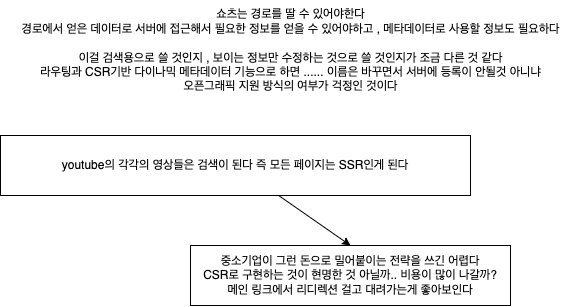

The diagram above was exported from draw.io. Its source (the exported page's mxGraphModel, read from the mxfile embedded in the PNG):
<mxGraphModel dx="756" dy="336" grid="1" gridSize="10" guides="1" tooltips="1" connect="1" arrows="1" fold="1" page="1" pageScale="1" pageWidth="827" pageHeight="1169" math="0" shadow="0">
  <root>
    <mxCell id="0" />
    <mxCell id="1" parent="0" />
    <mxCell id="2" value="쇼츠는 경로를 딸 수 있어야한다&lt;br&gt;경로에서 얻은 데이터로 서버에 접근해서 필요한 정보를 얻을 수 있어야하고 , 메타데이터로 사용할 정보도 필요하다&lt;br&gt;&lt;br&gt;이걸 검색용으로 쓸 것인지 , 보이는 정보만 수정하는 것으로 쓸 것인지가 조금 다른 것 같다&lt;br&gt;라우팅과 CSR기반 다이나믹 메타데이터 기능으로 하면 ...... 이름은 바꾸면서 서버에 등록이 안될것 아니냐&lt;br&gt;오픈그래픽 지원 방식의 여부가 걱정인 것이다" style="text;html=1;align=center;verticalAlign=middle;resizable=0;points=[];autosize=1;strokeColor=none;fillColor=none;" vertex="1" parent="1">
      <mxGeometry x="60" y="65" width="560" height="100" as="geometry" />
    </mxCell>
    <mxCell id="5" style="edgeStyle=none;html=1;entryX=0.5;entryY=0;entryDx=0;entryDy=0;" edge="1" parent="1" source="3" target="4">
      <mxGeometry relative="1" as="geometry" />
    </mxCell>
    <mxCell id="3" value="youtube의 각각의 영상들은 검색이 된다 즉 모든 페이지는 SSR인게 된다" style="whiteSpace=wrap;html=1;" vertex="1" parent="1">
      <mxGeometry x="50" y="200" width="470" height="60" as="geometry" />
    </mxCell>
    <mxCell id="4" value="중소기업이 그런 돈으로 밀어붙이는 전략을 쓰긴 어렵다&lt;br&gt;CSR로 구현하는 것이 현명한 것 아닐까.. 비용이 많이 나갈까?&lt;br&gt;메인 링크에서 리디렉션 걸고 대려가는게 좋아보인다" style="whiteSpace=wrap;html=1;" vertex="1" parent="1">
      <mxGeometry x="240" y="310" width="320" height="60" as="geometry" />
    </mxCell>
  </root>
</mxGraphModel>